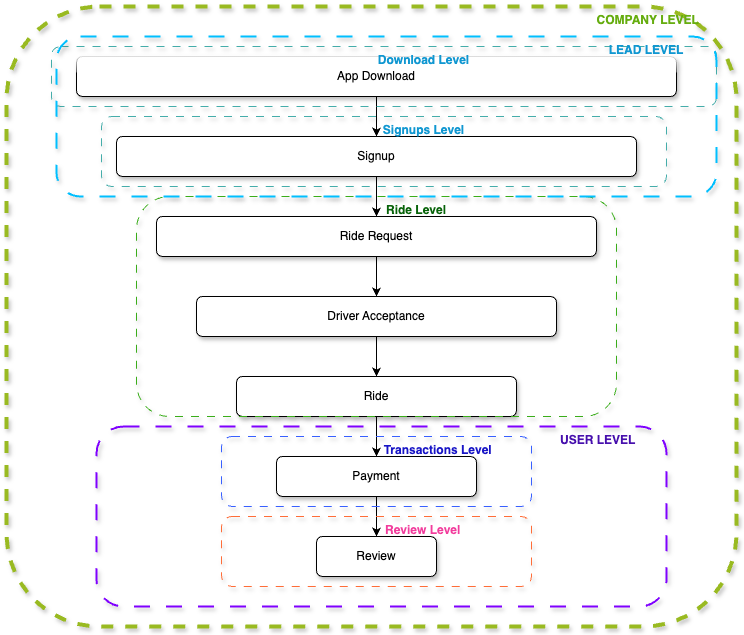

The diagram above was exported from draw.io. Its source (the exported page's mxGraphModel, read from the mxfile embedded in the PNG):
<mxGraphModel dx="984" dy="1689" grid="1" gridSize="10" guides="1" tooltips="1" connect="1" arrows="1" fold="1" page="1" pageScale="1" pageWidth="850" pageHeight="1100" math="0" shadow="0">
  <root>
    <mxCell id="0" />
    <mxCell id="1" parent="0" />
    <mxCell id="DTQiodxaVFzLKCvhEF0q-1" value="App Download" style="rounded=1;whiteSpace=wrap;html=1;shadow=1;glass=1;" parent="1" vertex="1">
      <mxGeometry x="160" y="40" width="600" height="40" as="geometry" />
    </mxCell>
    <mxCell id="cIKX4Cl06zk3Olshtyo1-6" value="" style="edgeStyle=orthogonalEdgeStyle;rounded=0;orthogonalLoop=1;jettySize=auto;html=1;" edge="1" parent="1" source="DTQiodxaVFzLKCvhEF0q-2" target="DTQiodxaVFzLKCvhEF0q-3">
      <mxGeometry relative="1" as="geometry" />
    </mxCell>
    <mxCell id="DTQiodxaVFzLKCvhEF0q-2" value="Signup" style="rounded=1;whiteSpace=wrap;html=1;shadow=1;" parent="1" vertex="1">
      <mxGeometry x="200" y="120" width="520" height="40" as="geometry" />
    </mxCell>
    <mxCell id="cIKX4Cl06zk3Olshtyo1-7" value="" style="edgeStyle=orthogonalEdgeStyle;rounded=0;orthogonalLoop=1;jettySize=auto;html=1;" edge="1" parent="1" source="DTQiodxaVFzLKCvhEF0q-3" target="DTQiodxaVFzLKCvhEF0q-5">
      <mxGeometry relative="1" as="geometry" />
    </mxCell>
    <mxCell id="DTQiodxaVFzLKCvhEF0q-3" value="Ride Request" style="rounded=1;whiteSpace=wrap;html=1;shadow=1;" parent="1" vertex="1">
      <mxGeometry x="240" y="200" width="440" height="40" as="geometry" />
    </mxCell>
    <mxCell id="cIKX4Cl06zk3Olshtyo1-10" value="" style="edgeStyle=orthogonalEdgeStyle;rounded=0;orthogonalLoop=1;jettySize=auto;html=1;" edge="1" parent="1" source="DTQiodxaVFzLKCvhEF0q-4" target="DTQiodxaVFzLKCvhEF0q-7">
      <mxGeometry relative="1" as="geometry" />
    </mxCell>
    <mxCell id="DTQiodxaVFzLKCvhEF0q-4" value="Payment" style="rounded=1;whiteSpace=wrap;html=1;shadow=1;" parent="1" vertex="1">
      <mxGeometry x="360" y="440" width="200" height="40" as="geometry" />
    </mxCell>
    <mxCell id="cIKX4Cl06zk3Olshtyo1-8" value="" style="edgeStyle=orthogonalEdgeStyle;rounded=0;orthogonalLoop=1;jettySize=auto;html=1;" edge="1" parent="1" source="DTQiodxaVFzLKCvhEF0q-5" target="DTQiodxaVFzLKCvhEF0q-6">
      <mxGeometry relative="1" as="geometry" />
    </mxCell>
    <mxCell id="DTQiodxaVFzLKCvhEF0q-5" value="Driver Acceptance" style="rounded=1;whiteSpace=wrap;html=1;shadow=1;" parent="1" vertex="1">
      <mxGeometry x="280" y="280" width="360" height="40" as="geometry" />
    </mxCell>
    <mxCell id="cIKX4Cl06zk3Olshtyo1-9" value="" style="edgeStyle=orthogonalEdgeStyle;rounded=0;orthogonalLoop=1;jettySize=auto;html=1;" edge="1" parent="1" source="DTQiodxaVFzLKCvhEF0q-6" target="DTQiodxaVFzLKCvhEF0q-4">
      <mxGeometry relative="1" as="geometry" />
    </mxCell>
    <mxCell id="DTQiodxaVFzLKCvhEF0q-6" value="Ride" style="rounded=1;whiteSpace=wrap;html=1;shadow=1;" parent="1" vertex="1">
      <mxGeometry x="320" y="360" width="280" height="40" as="geometry" />
    </mxCell>
    <mxCell id="DTQiodxaVFzLKCvhEF0q-7" value="Review" style="rounded=1;whiteSpace=wrap;html=1;shadow=1;" parent="1" vertex="1">
      <mxGeometry x="400" y="520" width="120" height="40" as="geometry" />
    </mxCell>
    <mxCell id="DTQiodxaVFzLKCvhEF0q-8" style="edgeStyle=orthogonalEdgeStyle;rounded=0;orthogonalLoop=1;jettySize=auto;html=1;exitX=0.5;exitY=1;exitDx=0;exitDy=0;" parent="1" source="DTQiodxaVFzLKCvhEF0q-6" target="DTQiodxaVFzLKCvhEF0q-6" edge="1">
      <mxGeometry relative="1" as="geometry" />
    </mxCell>
    <mxCell id="DTQiodxaVFzLKCvhEF0q-12" value="&lt;blockquote style=&quot;margin: 0 0 0 40px; border: none; padding: 0px;&quot;&gt;&lt;blockquote style=&quot;margin: 0 0 0 40px; border: none; padding: 0px;&quot;&gt;&lt;b&gt;&lt;font color=&quot;#f23d9d&quot;&gt;&amp;nbsp; &amp;nbsp; Review Level&lt;/font&gt;&lt;/b&gt;&lt;/blockquote&gt;&lt;/blockquote&gt;" style="rounded=1;whiteSpace=wrap;html=1;shadow=1;dashed=1;dashPattern=8 8;fillColor=none;strokeColor=#FF6D38;horizontal=1;verticalAlign=top;textShadow=0;" parent="1" vertex="1">
      <mxGeometry x="305" y="500" width="310" height="70" as="geometry" />
    </mxCell>
    <mxCell id="cIKX4Cl06zk3Olshtyo1-5" value="" style="endArrow=classic;html=1;rounded=0;exitX=0.5;exitY=1;exitDx=0;exitDy=0;entryX=0.5;entryY=0;entryDx=0;entryDy=0;" edge="1" parent="1" source="DTQiodxaVFzLKCvhEF0q-1" target="DTQiodxaVFzLKCvhEF0q-2">
      <mxGeometry width="50" height="50" relative="1" as="geometry">
        <mxPoint x="460" y="110" as="sourcePoint" />
        <mxPoint x="480" y="240" as="targetPoint" />
      </mxGeometry>
    </mxCell>
    <mxCell id="cIKX4Cl06zk3Olshtyo1-12" value="&lt;blockquote style=&quot;margin: 0 0 0 40px; border: none; padding: 0px;&quot;&gt;&lt;blockquote style=&quot;margin: 0 0 0 40px; border: none; padding: 0px;&quot;&gt;&lt;b&gt;&lt;font color=&quot;#f23d9d&quot;&gt;&amp;nbsp; &amp;nbsp; &amp;nbsp; &amp;nbsp; &amp;nbsp;&lt;/font&gt;&lt;font color=&quot;#1815c6&quot;&gt;&amp;nbsp; &amp;nbsp; Transactions Level&lt;/font&gt;&lt;/b&gt;&lt;/blockquote&gt;&lt;/blockquote&gt;" style="rounded=1;whiteSpace=wrap;html=1;shadow=1;dashed=1;dashPattern=8 8;fillColor=none;strokeColor=#3860ff;horizontal=1;verticalAlign=top;textShadow=0;" vertex="1" parent="1">
      <mxGeometry x="305" y="420" width="310" height="70" as="geometry" />
    </mxCell>
    <mxCell id="cIKX4Cl06zk3Olshtyo1-13" value="&lt;blockquote style=&quot;margin: 0 0 0 40px; border: none; padding: 0px;&quot;&gt;&lt;blockquote style=&quot;margin: 0 0 0 40px; border: none; padding: 0px;&quot;&gt;&lt;b&gt;&lt;font color=&quot;#08630a&quot;&gt;Ride Level&lt;/font&gt;&lt;/b&gt;&lt;/blockquote&gt;&lt;/blockquote&gt;" style="rounded=1;whiteSpace=wrap;html=1;shadow=1;dashed=1;dashPattern=8 8;fillColor=none;strokeColor=#3aad1a;horizontal=1;verticalAlign=top;textShadow=0;" vertex="1" parent="1">
      <mxGeometry x="220" y="180" width="480" height="220" as="geometry" />
    </mxCell>
    <mxCell id="cIKX4Cl06zk3Olshtyo1-14" value="&lt;blockquote style=&quot;margin: 0 0 0 40px; border: none; padding: 0px;&quot;&gt;&lt;blockquote style=&quot;margin: 0 0 0 40px; border: none; padding: 0px;&quot;&gt;&lt;b&gt;&lt;font&gt;Signups Level&lt;/font&gt;&lt;/b&gt;&lt;/blockquote&gt;&lt;/blockquote&gt;" style="rounded=1;whiteSpace=wrap;html=1;shadow=1;dashed=1;dashPattern=8 8;fillColor=none;strokeColor=#45ADAA;horizontal=1;verticalAlign=top;textShadow=0;fontColor=#1097d1;" vertex="1" parent="1">
      <mxGeometry x="185" y="100" width="565" height="70" as="geometry" />
    </mxCell>
    <mxCell id="cIKX4Cl06zk3Olshtyo1-15" value="&lt;blockquote style=&quot;margin: 0 0 0 40px; border: none; padding: 0px;&quot;&gt;&lt;blockquote style=&quot;margin: 0 0 0 40px; border: none; padding: 0px;&quot;&gt;&lt;b&gt;&lt;font&gt;Download Level&lt;/font&gt;&lt;/b&gt;&lt;/blockquote&gt;&lt;/blockquote&gt;" style="rounded=1;whiteSpace=wrap;html=1;shadow=1;dashed=1;dashPattern=8 8;fillColor=none;strokeColor=#45ADAA;horizontal=1;verticalAlign=top;textShadow=0;fontColor=#1097d1;" vertex="1" parent="1">
      <mxGeometry x="135" y="30" width="665" height="60" as="geometry" />
    </mxCell>
    <mxCell id="cIKX4Cl06zk3Olshtyo1-17" value="&lt;blockquote style=&quot;margin: 0 0 0 40px; border: none; padding: 0px;&quot;&gt;&lt;blockquote style=&quot;margin: 0 0 0 40px; border: none; padding: 0px;&quot;&gt;&lt;b&gt;&amp;nbsp; &amp;nbsp; &amp;nbsp; &amp;nbsp; &amp;nbsp; &amp;nbsp; &amp;nbsp; &amp;nbsp; &amp;nbsp; &amp;nbsp; &amp;nbsp; &amp;nbsp; &amp;nbsp; &amp;nbsp; &amp;nbsp; &amp;nbsp; &amp;nbsp; &amp;nbsp; &amp;nbsp; &amp;nbsp; &amp;nbsp; &amp;nbsp; &amp;nbsp; &amp;nbsp; &amp;nbsp; &amp;nbsp; &amp;nbsp; &amp;nbsp; &amp;nbsp; &amp;nbsp; &amp;nbsp; &amp;nbsp; &amp;nbsp; &amp;nbsp; &amp;nbsp; &amp;nbsp; &amp;nbsp; &amp;nbsp; &amp;nbsp; &amp;nbsp; &amp;nbsp; &amp;nbsp; &amp;nbsp; &amp;nbsp; &amp;nbsp; &amp;nbsp; &amp;nbsp; &amp;nbsp; &amp;nbsp; &amp;nbsp; &amp;nbsp; &amp;nbsp; &amp;nbsp; &amp;nbsp; &amp;nbsp; &lt;font color=&quot;#4710ad&quot;&gt;USER LEVEL&lt;/font&gt;&amp;nbsp; &amp;nbsp;&amp;nbsp;&lt;/b&gt;&lt;/blockquote&gt;&lt;/blockquote&gt;" style="rounded=1;whiteSpace=wrap;html=1;shadow=1;dashed=1;dashPattern=8 8;fillColor=none;strokeColor=#7F00FF;horizontal=1;verticalAlign=top;textShadow=0;fontColor=#1097d1;strokeWidth=2;" vertex="1" parent="1">
      <mxGeometry x="180" y="410" width="570" height="180" as="geometry" />
    </mxCell>
    <mxCell id="cIKX4Cl06zk3Olshtyo1-18" value="&lt;blockquote style=&quot;margin: 0 0 0 40px; border: none; padding: 0px;&quot;&gt;&lt;blockquote style=&quot;margin: 0 0 0 40px; border: none; padding: 0px;&quot;&gt;&lt;b&gt;&amp;nbsp; &amp;nbsp; &amp;nbsp; &amp;nbsp; &amp;nbsp; &amp;nbsp; &amp;nbsp; &amp;nbsp; &amp;nbsp; &amp;nbsp; &amp;nbsp; &amp;nbsp; &amp;nbsp; &amp;nbsp; &amp;nbsp; &amp;nbsp; &amp;nbsp; &amp;nbsp; &amp;nbsp; &amp;nbsp; &amp;nbsp; &amp;nbsp; &amp;nbsp; &amp;nbsp; &amp;nbsp; &amp;nbsp; &amp;nbsp; &amp;nbsp; &amp;nbsp; &amp;nbsp; &amp;nbsp; &amp;nbsp; &amp;nbsp; &amp;nbsp; &amp;nbsp; &amp;nbsp; &amp;nbsp; &amp;nbsp; &amp;nbsp; &amp;nbsp; &amp;nbsp; &amp;nbsp; &amp;nbsp; &amp;nbsp; &amp;nbsp; &amp;nbsp; &amp;nbsp; &amp;nbsp; &amp;nbsp; &amp;nbsp; &amp;nbsp; &amp;nbsp; &amp;nbsp; &amp;nbsp; &amp;nbsp; &amp;nbsp; &amp;nbsp; &amp;nbsp; &amp;nbsp; &amp;nbsp; &amp;nbsp; &amp;nbsp; &amp;nbsp; &amp;nbsp; &amp;nbsp; &amp;nbsp; &amp;nbsp; &amp;nbsp; &amp;nbsp; &amp;nbsp; &amp;nbsp; &amp;nbsp; &amp;nbsp;&amp;nbsp;&lt;font color=&quot;#66ad10&quot;&gt;COMPANY LEVEL&lt;/font&gt;&amp;nbsp; &amp;nbsp;&amp;nbsp;&lt;/b&gt;&lt;/blockquote&gt;&lt;/blockquote&gt;" style="rounded=1;whiteSpace=wrap;html=1;shadow=1;dashed=1;fillColor=none;strokeColor=#99ba21;horizontal=1;verticalAlign=top;textShadow=0;fontColor=#1097d1;strokeWidth=4;" vertex="1" parent="1">
      <mxGeometry x="90" y="-10" width="730" height="620" as="geometry" />
    </mxCell>
    <mxCell id="cIKX4Cl06zk3Olshtyo1-19" value="&lt;blockquote style=&quot;margin: 0 0 0 40px; border: none; padding: 0px;&quot;&gt;&lt;blockquote style=&quot;margin: 0 0 0 40px; border: none; padding: 0px;&quot;&gt;&lt;b&gt;&amp;nbsp; &amp;nbsp; &amp;nbsp; &amp;nbsp; &amp;nbsp; &amp;nbsp; &amp;nbsp; &amp;nbsp; &amp;nbsp; &amp;nbsp; &amp;nbsp; &amp;nbsp; &amp;nbsp; &amp;nbsp; &amp;nbsp; &amp;nbsp; &amp;nbsp; &amp;nbsp; &amp;nbsp; &amp;nbsp; &amp;nbsp; &amp;nbsp; &amp;nbsp; &amp;nbsp; &amp;nbsp; &amp;nbsp; &amp;nbsp; &amp;nbsp; &amp;nbsp; &amp;nbsp; &amp;nbsp; &amp;nbsp; &amp;nbsp; &amp;nbsp; &amp;nbsp; &amp;nbsp; &amp;nbsp; &amp;nbsp; &amp;nbsp; &amp;nbsp; &amp;nbsp; &amp;nbsp; &amp;nbsp; &amp;nbsp; &amp;nbsp; &amp;nbsp; &amp;nbsp; &amp;nbsp; &amp;nbsp; &amp;nbsp; &amp;nbsp; &amp;nbsp; &amp;nbsp; &amp;nbsp; &amp;nbsp; &lt;span style=&quot;white-space: pre;&quot;&gt;&#09;&lt;/span&gt;&lt;span style=&quot;white-space: pre;&quot;&gt;&#09;&lt;/span&gt;&lt;span style=&quot;white-space: pre;&quot;&gt;&#09;&lt;/span&gt;&lt;span style=&quot;white-space: pre;&quot;&gt;&#09;&lt;/span&gt;LEAD LEVEL&amp;nbsp;&amp;nbsp; &amp;nbsp;&lt;/b&gt;&lt;/blockquote&gt;&lt;/blockquote&gt;" style="rounded=1;whiteSpace=wrap;html=1;shadow=1;dashed=1;dashPattern=8 8;fillColor=none;strokeColor=#00bfff;horizontal=1;verticalAlign=top;textShadow=0;fontColor=#1097d1;strokeWidth=2;" vertex="1" parent="1">
      <mxGeometry x="140" y="20" width="660" height="160" as="geometry" />
    </mxCell>
  </root>
</mxGraphModel>